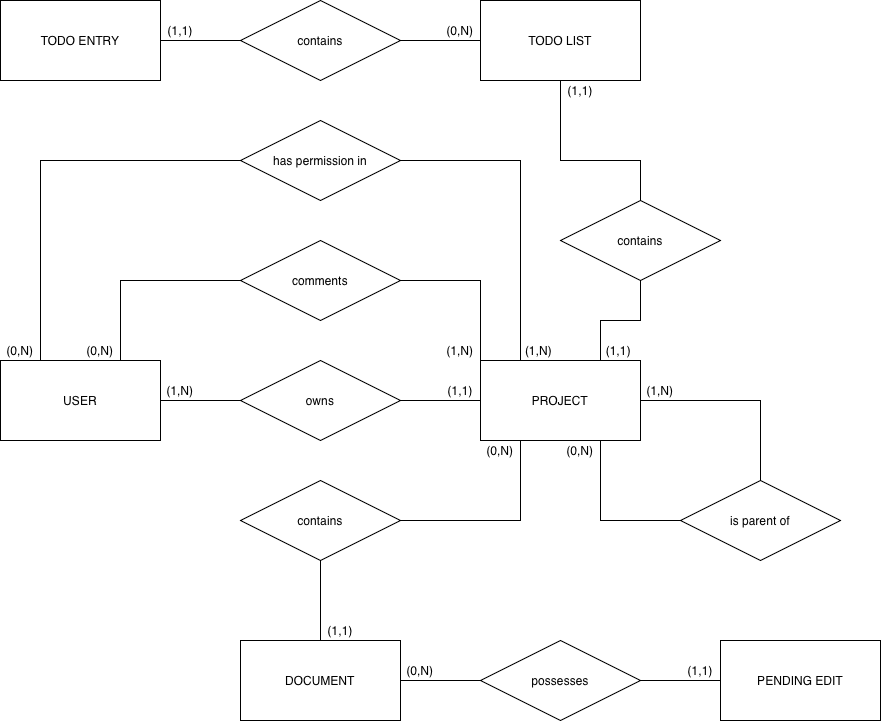

The diagram above was exported from draw.io. Its source (the exported page's mxGraphModel, read from the mxfile embedded in the PNG):
<mxGraphModel dx="1557" dy="1070" grid="1" gridSize="10" guides="1" tooltips="1" connect="1" arrows="1" fold="1" page="1" pageScale="1" pageWidth="827" pageHeight="1169" math="0" shadow="0">
  <root>
    <mxCell id="0" />
    <mxCell id="1" parent="0" />
    <mxCell id="jLhIshNJUn3gFMXQsEYs-33" parent="1" style="rhombus;whiteSpace=wrap;html=1;" value="contains" vertex="1">
      <mxGeometry height="80" width="160" x="600" y="560" as="geometry" />
    </mxCell>
    <mxCell id="gx_h-rWM5fCBa6eqmL3o-1" parent="1" style="whiteSpace=wrap;html=1;" value="TODO ENTRY" vertex="1">
      <mxGeometry height="80" width="160" x="360" y="560" as="geometry" />
    </mxCell>
    <mxCell id="gx_h-rWM5fCBa6eqmL3o-2" parent="1" style="whiteSpace=wrap;html=1;" value="TODO LIST" vertex="1">
      <mxGeometry height="80" width="160" x="840" y="560" as="geometry" />
    </mxCell>
    <mxCell id="gx_h-rWM5fCBa6eqmL3o-3" edge="1" parent="1" source="gx_h-rWM5fCBa6eqmL3o-1" style="endArrow=none;html=1;rounded=0;exitX=1;exitY=0.5;exitDx=0;exitDy=0;entryX=0;entryY=0.5;entryDx=0;entryDy=0;" target="jLhIshNJUn3gFMXQsEYs-33" value="">
      <mxGeometry height="50" relative="1" width="50" as="geometry">
        <mxPoint x="780" y="530" as="sourcePoint" />
        <mxPoint x="830" y="480" as="targetPoint" />
      </mxGeometry>
    </mxCell>
    <mxCell id="gx_h-rWM5fCBa6eqmL3o-4" edge="1" parent="1" source="jLhIshNJUn3gFMXQsEYs-33" style="endArrow=none;html=1;rounded=0;exitX=1;exitY=0.5;exitDx=0;exitDy=0;entryX=0;entryY=0.5;entryDx=0;entryDy=0;" target="gx_h-rWM5fCBa6eqmL3o-2" value="">
      <mxGeometry height="50" relative="1" width="50" as="geometry">
        <mxPoint x="780" y="530" as="sourcePoint" />
        <mxPoint x="830" y="480" as="targetPoint" />
      </mxGeometry>
    </mxCell>
    <mxCell id="gx_h-rWM5fCBa6eqmL3o-6" parent="1" style="text;html=1;whiteSpace=wrap;strokeColor=none;fillColor=none;align=center;verticalAlign=middle;rounded=0;" value="(1,1)" vertex="1">
      <mxGeometry height="20" width="40" x="520" y="580" as="geometry" />
    </mxCell>
    <mxCell id="gx_h-rWM5fCBa6eqmL3o-7" parent="1" style="text;html=1;whiteSpace=wrap;strokeColor=none;fillColor=none;align=center;verticalAlign=middle;rounded=0;" value="(0,N)" vertex="1">
      <mxGeometry height="20" width="40" x="800" y="580" as="geometry" />
    </mxCell>
    <mxCell id="gx_h-rWM5fCBa6eqmL3o-8" parent="1" style="whiteSpace=wrap;html=1;" value="PROJECT" vertex="1">
      <mxGeometry height="80" width="160" x="840" y="920" as="geometry" />
    </mxCell>
    <mxCell id="UBz0EZTgDqVMnjiah7zp-2" parent="1" style="whiteSpace=wrap;html=1;" value="DOCUMENT" vertex="1">
      <mxGeometry height="80" width="160" x="600" y="1200" as="geometry" />
    </mxCell>
    <mxCell id="UBz0EZTgDqVMnjiah7zp-3" parent="1" style="whiteSpace=wrap;html=1;" value="PENDING EDIT" vertex="1">
      <mxGeometry height="80" width="160" x="1080" y="1200" as="geometry" />
    </mxCell>
    <mxCell id="UBz0EZTgDqVMnjiah7zp-4" edge="1" parent="1" source="UBz0EZTgDqVMnjiah7zp-9" style="endArrow=none;html=1;rounded=0;exitX=1;exitY=0.5;exitDx=0;exitDy=0;entryX=0;entryY=0.5;entryDx=0;entryDy=0;" target="UBz0EZTgDqVMnjiah7zp-3" value="">
      <mxGeometry height="50" relative="1" width="50" as="geometry">
        <mxPoint x="350" y="1090" as="sourcePoint" />
        <mxPoint x="800" y="1400" as="targetPoint" />
      </mxGeometry>
    </mxCell>
    <mxCell id="UBz0EZTgDqVMnjiah7zp-5" parent="1" style="text;html=1;whiteSpace=wrap;strokeColor=none;fillColor=none;align=center;verticalAlign=middle;rounded=0;" value="(1,1)" vertex="1">
      <mxGeometry height="20" width="40" x="680" y="1180" as="geometry" />
    </mxCell>
    <mxCell id="UBz0EZTgDqVMnjiah7zp-6" parent="1" style="text;html=1;whiteSpace=wrap;strokeColor=none;fillColor=none;align=center;verticalAlign=middle;rounded=0;" value="(0,N&lt;span style=&quot;background-color: transparent; color: light-dark(rgb(0, 0, 0), rgb(255, 255, 255));&quot;&gt;)&lt;/span&gt;" vertex="1">
      <mxGeometry height="20" width="40" x="760" y="1220" as="geometry" />
    </mxCell>
    <mxCell id="UBz0EZTgDqVMnjiah7zp-7" parent="1" style="text;html=1;whiteSpace=wrap;strokeColor=none;fillColor=none;align=center;verticalAlign=middle;rounded=0;" value="(1,1)" vertex="1">
      <mxGeometry height="20" width="40" x="1040" y="1220" as="geometry" />
    </mxCell>
    <mxCell id="gx_h-rWM5fCBa6eqmL3o-11" edge="1" parent="1" source="gx_h-rWM5fCBa6eqmL3o-10" style="endArrow=none;html=1;rounded=0;entryX=0.5;entryY=1;entryDx=0;entryDy=0;exitX=0.5;exitY=0;exitDx=0;exitDy=0;" target="gx_h-rWM5fCBa6eqmL3o-2" value="">
      <mxGeometry height="50" relative="1" width="50" as="geometry">
        <Array as="points">
          <mxPoint x="1000" y="720" />
          <mxPoint x="920" y="720" />
        </Array>
        <mxPoint x="850" y="720" as="sourcePoint" />
        <mxPoint x="900" y="670" as="targetPoint" />
      </mxGeometry>
    </mxCell>
    <mxCell id="gx_h-rWM5fCBa6eqmL3o-10" parent="1" style="rhombus;whiteSpace=wrap;html=1;" value="contains" vertex="1">
      <mxGeometry height="80" width="160" x="920" y="760" as="geometry" />
    </mxCell>
    <mxCell id="gx_h-rWM5fCBa6eqmL3o-13" parent="1" style="text;html=1;whiteSpace=wrap;strokeColor=none;fillColor=none;align=center;verticalAlign=middle;rounded=0;" value="(1,1)" vertex="1">
      <mxGeometry height="20" width="40" x="920" y="640" as="geometry" />
    </mxCell>
    <mxCell id="gx_h-rWM5fCBa6eqmL3o-14" parent="1" style="text;html=1;whiteSpace=wrap;strokeColor=none;fillColor=none;align=center;verticalAlign=middle;rounded=0;" value="(1,1)&amp;nbsp;" vertex="1">
      <mxGeometry height="20" width="40" x="960" y="900" as="geometry" />
    </mxCell>
    <mxCell id="gx_h-rWM5fCBa6eqmL3o-12" edge="1" parent="1" source="gx_h-rWM5fCBa6eqmL3o-8" style="endArrow=none;html=1;rounded=0;entryX=0.5;entryY=1;entryDx=0;entryDy=0;exitX=0.75;exitY=0;exitDx=0;exitDy=0;" target="gx_h-rWM5fCBa6eqmL3o-10" value="">
      <mxGeometry height="50" relative="1" width="50" as="geometry">
        <Array as="points">
          <mxPoint x="960" y="880" />
          <mxPoint x="1000" y="880" />
        </Array>
        <mxPoint x="920" y="920" as="sourcePoint" />
        <mxPoint x="920" y="680" as="targetPoint" />
      </mxGeometry>
    </mxCell>
    <mxCell id="gx_h-rWM5fCBa6eqmL3o-16" parent="1" style="whiteSpace=wrap;html=1;" value="USER" vertex="1">
      <mxGeometry height="80" width="160" x="360" y="920" as="geometry" />
    </mxCell>
    <mxCell id="gx_h-rWM5fCBa6eqmL3o-17" parent="1" style="rhombus;whiteSpace=wrap;html=1;" value="owns" vertex="1">
      <mxGeometry height="80" width="160" x="600" y="920" as="geometry" />
    </mxCell>
    <mxCell id="UBz0EZTgDqVMnjiah7zp-9" parent="1" style="rhombus;whiteSpace=wrap;html=1;" value="possesses" vertex="1">
      <mxGeometry height="80" width="160" x="840" y="1200" as="geometry" />
    </mxCell>
    <mxCell id="gx_h-rWM5fCBa6eqmL3o-19" edge="1" parent="1" style="endArrow=none;html=1;rounded=0;entryX=1;entryY=0.5;entryDx=0;entryDy=0;" target="gx_h-rWM5fCBa6eqmL3o-17" value="">
      <mxGeometry height="50" relative="1" width="50" as="geometry">
        <mxPoint x="840" y="960" as="sourcePoint" />
        <mxPoint x="1000" y="910" as="targetPoint" />
      </mxGeometry>
    </mxCell>
    <mxCell id="gx_h-rWM5fCBa6eqmL3o-20" edge="1" parent="1" source="gx_h-rWM5fCBa6eqmL3o-17" style="endArrow=none;html=1;rounded=0;entryX=1;entryY=0.5;entryDx=0;entryDy=0;exitX=0;exitY=0.5;exitDx=0;exitDy=0;" target="gx_h-rWM5fCBa6eqmL3o-16" value="">
      <mxGeometry height="50" relative="1" width="50" as="geometry">
        <mxPoint x="950" y="960" as="sourcePoint" />
        <mxPoint x="1000" y="910" as="targetPoint" />
      </mxGeometry>
    </mxCell>
    <mxCell id="gx_h-rWM5fCBa6eqmL3o-21" parent="1" style="text;html=1;whiteSpace=wrap;strokeColor=none;fillColor=none;align=center;verticalAlign=middle;rounded=0;" value="(1,N)" vertex="1">
      <mxGeometry height="20" width="40" x="520" y="940" as="geometry" />
    </mxCell>
    <mxCell id="UBz0EZTgDqVMnjiah7zp-11" edge="1" parent="1" source="UBz0EZTgDqVMnjiah7zp-9" style="endArrow=none;html=1;rounded=0;exitX=0;exitY=0.5;exitDx=0;exitDy=0;entryX=1;entryY=0.5;entryDx=0;entryDy=0;" target="UBz0EZTgDqVMnjiah7zp-2" value="">
      <mxGeometry height="50" relative="1" width="50" as="geometry">
        <mxPoint x="560" y="1240" as="sourcePoint" />
        <mxPoint x="610" y="1240" as="targetPoint" />
      </mxGeometry>
    </mxCell>
    <mxCell id="gx_h-rWM5fCBa6eqmL3o-22" parent="1" style="text;html=1;whiteSpace=wrap;strokeColor=none;fillColor=none;align=center;verticalAlign=middle;rounded=0;" value="(1,1)" vertex="1">
      <mxGeometry height="20" width="40" x="800" y="940" as="geometry" />
    </mxCell>
    <mxCell id="gx_h-rWM5fCBa6eqmL3o-23" edge="1" parent="1" source="gx_h-rWM5fCBa6eqmL3o-24" style="endArrow=none;html=1;rounded=0;entryX=1;entryY=0.5;entryDx=0;entryDy=0;exitX=0.5;exitY=0;exitDx=0;exitDy=0;" target="gx_h-rWM5fCBa6eqmL3o-8" value="">
      <mxGeometry height="50" relative="1" width="50" as="geometry">
        <Array as="points">
          <mxPoint x="1120" y="960" />
        </Array>
        <mxPoint x="1100" y="960" as="sourcePoint" />
        <mxPoint x="910" y="970" as="targetPoint" />
      </mxGeometry>
    </mxCell>
    <mxCell id="gx_h-rWM5fCBa6eqmL3o-24" parent="1" style="rhombus;whiteSpace=wrap;html=1;" value="is parent of" vertex="1">
      <mxGeometry height="80" width="160" x="1040" y="1040" as="geometry" />
    </mxCell>
    <mxCell id="gx_h-rWM5fCBa6eqmL3o-25" edge="1" parent="1" source="gx_h-rWM5fCBa6eqmL3o-24" style="endArrow=none;html=1;rounded=0;entryX=0.75;entryY=1;entryDx=0;entryDy=0;exitX=0;exitY=0.5;exitDx=0;exitDy=0;" target="gx_h-rWM5fCBa6eqmL3o-8" value="">
      <mxGeometry height="50" relative="1" width="50" as="geometry">
        <Array as="points">
          <mxPoint x="960" y="1080" />
        </Array>
        <mxPoint x="890" y="1130" as="sourcePoint" />
        <mxPoint x="940" y="1080" as="targetPoint" />
      </mxGeometry>
    </mxCell>
    <mxCell id="UBz0EZTgDqVMnjiah7zp-12" parent="1" style="rhombus;whiteSpace=wrap;html=1;" value="contains" vertex="1">
      <mxGeometry height="80" width="160" x="600" y="1040" as="geometry" />
    </mxCell>
    <mxCell id="gx_h-rWM5fCBa6eqmL3o-26" parent="1" style="text;html=1;whiteSpace=wrap;strokeColor=none;fillColor=none;align=center;verticalAlign=middle;rounded=0;" value="(1,N)" vertex="1">
      <mxGeometry height="20" width="40" x="1000" y="940" as="geometry" />
    </mxCell>
    <mxCell id="UBz0EZTgDqVMnjiah7zp-13" edge="1" parent="1" source="gx_h-rWM5fCBa6eqmL3o-8" style="endArrow=none;html=1;rounded=0;exitX=0.25;exitY=1;exitDx=0;exitDy=0;entryX=1;entryY=0.5;entryDx=0;entryDy=0;" target="UBz0EZTgDqVMnjiah7zp-12" value="">
      <mxGeometry height="50" relative="1" width="50" as="geometry">
        <Array as="points">
          <mxPoint x="880" y="1080" />
        </Array>
        <mxPoint x="900" y="1020" as="sourcePoint" />
        <mxPoint x="800" y="1080" as="targetPoint" />
      </mxGeometry>
    </mxCell>
    <mxCell id="gx_h-rWM5fCBa6eqmL3o-27" parent="1" style="text;html=1;whiteSpace=wrap;strokeColor=none;fillColor=none;align=center;verticalAlign=middle;rounded=0;" value="(0,N)" vertex="1">
      <mxGeometry height="20" width="40" x="920" y="1000" as="geometry" />
    </mxCell>
    <mxCell id="UBz0EZTgDqVMnjiah7zp-15" edge="1" parent="1" source="UBz0EZTgDqVMnjiah7zp-12" style="endArrow=none;html=1;rounded=0;exitX=0.5;exitY=1;exitDx=0;exitDy=0;entryX=0.5;entryY=0;entryDx=0;entryDy=0;" target="UBz0EZTgDqVMnjiah7zp-2" value="">
      <mxGeometry height="50" relative="1" width="50" as="geometry">
        <mxPoint x="750" y="1140" as="sourcePoint" />
        <mxPoint x="800" y="1140" as="targetPoint" />
      </mxGeometry>
    </mxCell>
    <mxCell id="gx_h-rWM5fCBa6eqmL3o-29" parent="1" style="rhombus;whiteSpace=wrap;html=1;" value="comments" vertex="1">
      <mxGeometry height="80" width="160" x="600" y="800" as="geometry" />
    </mxCell>
    <mxCell id="gx_h-rWM5fCBa6eqmL3o-30" edge="1" parent="1" source="gx_h-rWM5fCBa6eqmL3o-16" style="endArrow=none;html=1;rounded=0;exitX=0.75;exitY=0;exitDx=0;exitDy=0;entryX=0;entryY=0.5;entryDx=0;entryDy=0;" target="gx_h-rWM5fCBa6eqmL3o-29" value="">
      <mxGeometry height="50" relative="1" width="50" as="geometry">
        <Array as="points">
          <mxPoint x="480" y="840" />
        </Array>
        <mxPoint x="770" y="900" as="sourcePoint" />
        <mxPoint x="820" y="850" as="targetPoint" />
      </mxGeometry>
    </mxCell>
    <mxCell id="gx_h-rWM5fCBa6eqmL3o-31" edge="1" parent="1" source="gx_h-rWM5fCBa6eqmL3o-8" style="endArrow=none;html=1;rounded=0;entryX=1;entryY=0.5;entryDx=0;entryDy=0;exitX=0;exitY=0;exitDx=0;exitDy=0;" target="gx_h-rWM5fCBa6eqmL3o-29" value="">
      <mxGeometry height="50" relative="1" width="50" as="geometry">
        <Array as="points">
          <mxPoint x="840" y="840" />
        </Array>
        <mxPoint x="770" y="880" as="sourcePoint" />
        <mxPoint x="820" y="830" as="targetPoint" />
      </mxGeometry>
    </mxCell>
    <mxCell id="gx_h-rWM5fCBa6eqmL3o-32" parent="1" style="text;html=1;whiteSpace=wrap;strokeColor=none;fillColor=none;align=center;verticalAlign=middle;rounded=0;" value="(0,N)" vertex="1">
      <mxGeometry height="20" width="40" x="440" y="900" as="geometry" />
    </mxCell>
    <mxCell id="gx_h-rWM5fCBa6eqmL3o-34" parent="1" style="text;html=1;whiteSpace=wrap;strokeColor=none;fillColor=none;align=center;verticalAlign=middle;rounded=0;" value="(1,N)" vertex="1">
      <mxGeometry height="20" width="40" x="800" y="900" as="geometry" />
    </mxCell>
    <mxCell id="UBz0EZTgDqVMnjiah7zp-18" parent="1" style="text;html=1;whiteSpace=wrap;strokeColor=none;fillColor=none;align=center;verticalAlign=middle;rounded=0;" value="(0,N)" vertex="1">
      <mxGeometry height="20" width="40" x="840" y="1000" as="geometry" />
    </mxCell>
    <mxCell id="gx_h-rWM5fCBa6eqmL3o-36" edge="1" parent="1" source="gx_h-rWM5fCBa6eqmL3o-16" style="endArrow=none;html=1;rounded=0;exitX=0.25;exitY=0;exitDx=0;exitDy=0;entryX=0;entryY=0.5;entryDx=0;entryDy=0;" target="gx_h-rWM5fCBa6eqmL3o-37" value="">
      <mxGeometry height="50" relative="1" width="50" as="geometry">
        <Array as="points">
          <mxPoint x="400" y="720" />
        </Array>
        <mxPoint x="500" y="950" as="sourcePoint" />
        <mxPoint x="600" y="760" as="targetPoint" />
      </mxGeometry>
    </mxCell>
    <mxCell id="gx_h-rWM5fCBa6eqmL3o-37" parent="1" style="rhombus;whiteSpace=wrap;html=1;" value="has permission in" vertex="1">
      <mxGeometry height="80" width="160" x="600" y="680" as="geometry" />
    </mxCell>
    <mxCell id="gx_h-rWM5fCBa6eqmL3o-38" edge="1" parent="1" source="gx_h-rWM5fCBa6eqmL3o-8" style="endArrow=none;html=1;rounded=0;exitX=0.25;exitY=0;exitDx=0;exitDy=0;entryX=1;entryY=0.5;entryDx=0;entryDy=0;" target="gx_h-rWM5fCBa6eqmL3o-37" value="">
      <mxGeometry height="50" relative="1" width="50" as="geometry">
        <Array as="points">
          <mxPoint x="880" y="720" />
        </Array>
        <mxPoint x="720" y="840" as="sourcePoint" />
        <mxPoint x="770" y="790" as="targetPoint" />
      </mxGeometry>
    </mxCell>
    <mxCell id="gx_h-rWM5fCBa6eqmL3o-40" parent="1" style="text;html=1;whiteSpace=wrap;strokeColor=none;fillColor=none;align=center;verticalAlign=middle;rounded=0;" value="(1,N)&amp;nbsp;" vertex="1">
      <mxGeometry height="20" width="40" x="880" y="900" as="geometry" />
    </mxCell>
    <mxCell id="gx_h-rWM5fCBa6eqmL3o-41" parent="1" style="text;html=1;whiteSpace=wrap;strokeColor=none;fillColor=none;align=center;verticalAlign=middle;rounded=0;" value="(0,N)" vertex="1">
      <mxGeometry height="20" width="40" x="360" y="900" as="geometry" />
    </mxCell>
  </root>
</mxGraphModel>